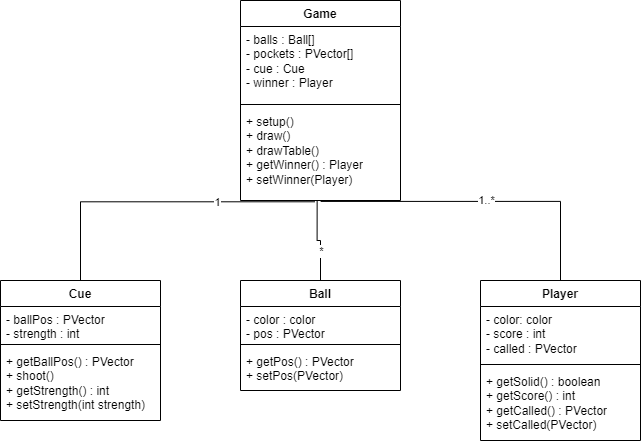

The diagram above was exported from draw.io. Its source (the exported page's mxGraphModel, read from the mxfile embedded in the PNG):
<mxGraphModel dx="989" dy="527" grid="1" gridSize="10" guides="1" tooltips="1" connect="1" arrows="1" fold="1" page="1" pageScale="1" pageWidth="850" pageHeight="1100" math="0" shadow="0">
  <root>
    <mxCell id="0" />
    <mxCell id="1" parent="0" />
    <mxCell id="Kyau2Ac0gYtOMvys6whs-2" value="Ball" style="swimlane;fontStyle=1;align=center;verticalAlign=top;childLayout=stackLayout;horizontal=1;startSize=26;horizontalStack=0;resizeParent=1;resizeParentMax=0;resizeLast=0;collapsible=1;marginBottom=0;whiteSpace=wrap;html=1;" parent="1" vertex="1">
      <mxGeometry x="320" y="480" width="160" height="110" as="geometry" />
    </mxCell>
    <mxCell id="Kyau2Ac0gYtOMvys6whs-3" value="- color : color&lt;br&gt;- pos : PVector" style="text;strokeColor=none;fillColor=none;align=left;verticalAlign=top;spacingLeft=4;spacingRight=4;overflow=hidden;rotatable=0;points=[[0,0.5],[1,0.5]];portConstraint=eastwest;whiteSpace=wrap;html=1;" parent="Kyau2Ac0gYtOMvys6whs-2" vertex="1">
      <mxGeometry y="26" width="160" height="34" as="geometry" />
    </mxCell>
    <mxCell id="Kyau2Ac0gYtOMvys6whs-4" value="" style="line;strokeWidth=1;fillColor=none;align=left;verticalAlign=middle;spacingTop=-1;spacingLeft=3;spacingRight=3;rotatable=0;labelPosition=right;points=[];portConstraint=eastwest;strokeColor=inherit;" parent="Kyau2Ac0gYtOMvys6whs-2" vertex="1">
      <mxGeometry y="60" width="160" height="8" as="geometry" />
    </mxCell>
    <mxCell id="Kyau2Ac0gYtOMvys6whs-5" value="+ getPos() : PVector&lt;br&gt;+ setPos(PVector)" style="text;strokeColor=none;fillColor=none;align=left;verticalAlign=top;spacingLeft=4;spacingRight=4;overflow=hidden;rotatable=0;points=[[0,0.5],[1,0.5]];portConstraint=eastwest;whiteSpace=wrap;html=1;" parent="Kyau2Ac0gYtOMvys6whs-2" vertex="1">
      <mxGeometry y="68" width="160" height="42" as="geometry" />
    </mxCell>
    <mxCell id="Kyau2Ac0gYtOMvys6whs-7" value="Game" style="swimlane;fontStyle=1;align=center;verticalAlign=top;childLayout=stackLayout;horizontal=1;startSize=26;horizontalStack=0;resizeParent=1;resizeParentMax=0;resizeLast=0;collapsible=1;marginBottom=0;whiteSpace=wrap;html=1;" parent="1" vertex="1">
      <mxGeometry x="320" y="200" width="160" height="200" as="geometry" />
    </mxCell>
    <mxCell id="Kyau2Ac0gYtOMvys6whs-8" value="- balls : Ball[]&lt;br&gt;- pockets : PVector[]&lt;br&gt;- cue : Cue&lt;br&gt;- winner : Player" style="text;strokeColor=none;fillColor=none;align=left;verticalAlign=top;spacingLeft=4;spacingRight=4;overflow=hidden;rotatable=0;points=[[0,0.5],[1,0.5]];portConstraint=eastwest;whiteSpace=wrap;html=1;" parent="Kyau2Ac0gYtOMvys6whs-7" vertex="1">
      <mxGeometry y="26" width="160" height="74" as="geometry" />
    </mxCell>
    <mxCell id="Kyau2Ac0gYtOMvys6whs-9" value="" style="line;strokeWidth=1;fillColor=none;align=left;verticalAlign=middle;spacingTop=-1;spacingLeft=3;spacingRight=3;rotatable=0;labelPosition=right;points=[];portConstraint=eastwest;strokeColor=inherit;" parent="Kyau2Ac0gYtOMvys6whs-7" vertex="1">
      <mxGeometry y="100" width="160" height="8" as="geometry" />
    </mxCell>
    <mxCell id="Kyau2Ac0gYtOMvys6whs-10" value="+ setup()&lt;br&gt;+ draw()&lt;br&gt;+ drawTable()&lt;br&gt;+ getWinner() : Player&lt;br&gt;+ setWinner(Player)" style="text;strokeColor=none;fillColor=none;align=left;verticalAlign=top;spacingLeft=4;spacingRight=4;overflow=hidden;rotatable=0;points=[[0,0.5],[1,0.5]];portConstraint=eastwest;whiteSpace=wrap;html=1;" parent="Kyau2Ac0gYtOMvys6whs-7" vertex="1">
      <mxGeometry y="108" width="160" height="92" as="geometry" />
    </mxCell>
    <mxCell id="Kyau2Ac0gYtOMvys6whs-12" value="Player" style="swimlane;fontStyle=1;align=center;verticalAlign=top;childLayout=stackLayout;horizontal=1;startSize=26;horizontalStack=0;resizeParent=1;resizeParentMax=0;resizeLast=0;collapsible=1;marginBottom=0;whiteSpace=wrap;html=1;" parent="1" vertex="1">
      <mxGeometry x="560" y="480" width="160" height="160" as="geometry" />
    </mxCell>
    <mxCell id="Kyau2Ac0gYtOMvys6whs-13" value="- color: color&lt;br&gt;- score : int&lt;br&gt;- called : PVector" style="text;strokeColor=none;fillColor=none;align=left;verticalAlign=top;spacingLeft=4;spacingRight=4;overflow=hidden;rotatable=0;points=[[0,0.5],[1,0.5]];portConstraint=eastwest;whiteSpace=wrap;html=1;" parent="Kyau2Ac0gYtOMvys6whs-12" vertex="1">
      <mxGeometry y="26" width="160" height="54" as="geometry" />
    </mxCell>
    <mxCell id="Kyau2Ac0gYtOMvys6whs-14" value="" style="line;strokeWidth=1;fillColor=none;align=left;verticalAlign=middle;spacingTop=-1;spacingLeft=3;spacingRight=3;rotatable=0;labelPosition=right;points=[];portConstraint=eastwest;strokeColor=inherit;" parent="Kyau2Ac0gYtOMvys6whs-12" vertex="1">
      <mxGeometry y="80" width="160" height="8" as="geometry" />
    </mxCell>
    <mxCell id="Kyau2Ac0gYtOMvys6whs-15" value="+ getSolid() : boolean&lt;br&gt;+ getScore() : int&lt;br&gt;+ getCalled() : PVector&lt;br&gt;+ setCalled(PVector)" style="text;strokeColor=none;fillColor=none;align=left;verticalAlign=top;spacingLeft=4;spacingRight=4;overflow=hidden;rotatable=0;points=[[0,0.5],[1,0.5]];portConstraint=eastwest;whiteSpace=wrap;html=1;" parent="Kyau2Ac0gYtOMvys6whs-12" vertex="1">
      <mxGeometry y="88" width="160" height="72" as="geometry" />
    </mxCell>
    <mxCell id="Kyau2Ac0gYtOMvys6whs-24" value="Cue" style="swimlane;fontStyle=1;align=center;verticalAlign=top;childLayout=stackLayout;horizontal=1;startSize=26;horizontalStack=0;resizeParent=1;resizeParentMax=0;resizeLast=0;collapsible=1;marginBottom=0;whiteSpace=wrap;html=1;" parent="1" vertex="1">
      <mxGeometry x="80" y="480" width="160" height="140" as="geometry" />
    </mxCell>
    <mxCell id="Kyau2Ac0gYtOMvys6whs-25" value="- ballPos : PVector&lt;br&gt;- strength : int" style="text;strokeColor=none;fillColor=none;align=left;verticalAlign=top;spacingLeft=4;spacingRight=4;overflow=hidden;rotatable=0;points=[[0,0.5],[1,0.5]];portConstraint=eastwest;whiteSpace=wrap;html=1;" parent="Kyau2Ac0gYtOMvys6whs-24" vertex="1">
      <mxGeometry y="26" width="160" height="34" as="geometry" />
    </mxCell>
    <mxCell id="Kyau2Ac0gYtOMvys6whs-26" value="" style="line;strokeWidth=1;fillColor=none;align=left;verticalAlign=middle;spacingTop=-1;spacingLeft=3;spacingRight=3;rotatable=0;labelPosition=right;points=[];portConstraint=eastwest;strokeColor=inherit;" parent="Kyau2Ac0gYtOMvys6whs-24" vertex="1">
      <mxGeometry y="60" width="160" height="8" as="geometry" />
    </mxCell>
    <mxCell id="Kyau2Ac0gYtOMvys6whs-27" value="+ getBallPos() : PVector&lt;br&gt;+ shoot()&lt;br&gt;+ getStrength() : int&lt;br&gt;+ setStrength(int strength)" style="text;strokeColor=none;fillColor=none;align=left;verticalAlign=top;spacingLeft=4;spacingRight=4;overflow=hidden;rotatable=0;points=[[0,0.5],[1,0.5]];portConstraint=eastwest;whiteSpace=wrap;html=1;" parent="Kyau2Ac0gYtOMvys6whs-24" vertex="1">
      <mxGeometry y="68" width="160" height="72" as="geometry" />
    </mxCell>
    <mxCell id="Kyau2Ac0gYtOMvys6whs-28" value="" style="endArrow=none;html=1;edgeStyle=orthogonalEdgeStyle;rounded=0;exitX=0.479;exitY=0.997;exitDx=0;exitDy=0;exitPerimeter=0;entryX=0.5;entryY=0;entryDx=0;entryDy=0;" parent="1" source="Kyau2Ac0gYtOMvys6whs-10" target="Kyau2Ac0gYtOMvys6whs-2" edge="1">
      <mxGeometry relative="1" as="geometry">
        <mxPoint x="390" y="500" as="sourcePoint" />
        <mxPoint x="550" y="500" as="targetPoint" />
      </mxGeometry>
    </mxCell>
    <mxCell id="T9qwkzNrpPR1M9JVcyxh-5" value="*" style="edgeLabel;html=1;align=center;verticalAlign=middle;resizable=0;points=[];" vertex="1" connectable="0" parent="Kyau2Ac0gYtOMvys6whs-28">
      <mxGeometry x="0.2891" relative="1" as="geometry">
        <mxPoint as="offset" />
      </mxGeometry>
    </mxCell>
    <mxCell id="Kyau2Ac0gYtOMvys6whs-31" value="" style="endArrow=none;html=1;edgeStyle=orthogonalEdgeStyle;rounded=0;exitX=0.501;exitY=1.01;exitDx=0;exitDy=0;exitPerimeter=0;entryX=0.5;entryY=0;entryDx=0;entryDy=0;" parent="1" source="Kyau2Ac0gYtOMvys6whs-10" target="Kyau2Ac0gYtOMvys6whs-12" edge="1">
      <mxGeometry relative="1" as="geometry">
        <mxPoint x="417" y="470" as="sourcePoint" />
        <mxPoint x="320" y="520" as="targetPoint" />
        <Array as="points">
          <mxPoint x="640" y="401" />
        </Array>
      </mxGeometry>
    </mxCell>
    <mxCell id="T9qwkzNrpPR1M9JVcyxh-6" value="1..*" style="edgeLabel;html=1;align=center;verticalAlign=middle;resizable=0;points=[];" vertex="1" connectable="0" parent="Kyau2Ac0gYtOMvys6whs-31">
      <mxGeometry x="0.0369" y="1" relative="1" as="geometry">
        <mxPoint as="offset" />
      </mxGeometry>
    </mxCell>
    <mxCell id="Kyau2Ac0gYtOMvys6whs-32" value="" style="endArrow=none;html=1;edgeStyle=orthogonalEdgeStyle;rounded=0;exitX=0.465;exitY=1.014;exitDx=0;exitDy=0;exitPerimeter=0;entryX=0.5;entryY=0;entryDx=0;entryDy=0;" parent="1" source="Kyau2Ac0gYtOMvys6whs-10" target="Kyau2Ac0gYtOMvys6whs-24" edge="1">
      <mxGeometry relative="1" as="geometry">
        <mxPoint x="427" y="480" as="sourcePoint" />
        <mxPoint x="330" y="530" as="targetPoint" />
      </mxGeometry>
    </mxCell>
    <mxCell id="T9qwkzNrpPR1M9JVcyxh-1" value="1" style="edgeLabel;html=1;align=center;verticalAlign=middle;resizable=0;points=[];" vertex="1" connectable="0" parent="Kyau2Ac0gYtOMvys6whs-32">
      <mxGeometry x="-0.3747" relative="1" as="geometry">
        <mxPoint as="offset" />
      </mxGeometry>
    </mxCell>
  </root>
</mxGraphModel>